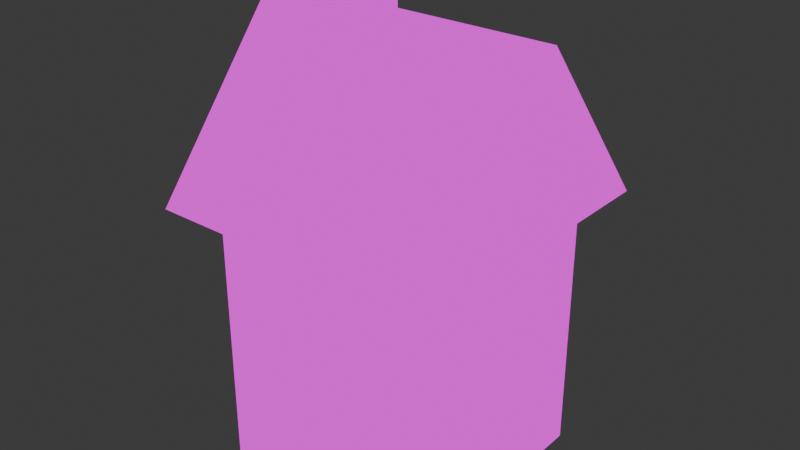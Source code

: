 # Source: house-medium.blend  (saved by Blender 5.0.119; exported with 4.5.12 LTS)
import bpy
from mathutils import Matrix  # noqa: F401  (used for matrix-valued properties, if any)

bpy.ops.wm.read_factory_settings(use_empty=True)
scene = bpy.context.scene
scene.name = 'Scene'

# ---- collections
col_collection = bpy.data.collections.new('Collection'); scene.collection.children.link(col_collection)

# ---- images (referenced by path relative to the original .blend; pixels are not part of the script)
import os
ASSET_DIR = os.environ.get("B2B_ASSET_DIR", "")  # directory of the original .blend (textures are referenced by path, not embedded)
HERE = os.path.dirname(os.path.abspath(__file__))  # packed textures are extracted next to this script under _unpacked/

def load_image(name, relpath, width, height, colorspace="sRGB"):
    """Load a texture the original file referenced (path relative to the .blend, or extracted next to this script)."""
    p = next((c for c in (os.path.join(HERE, relpath), os.path.join(ASSET_DIR, relpath)) if relpath and os.path.exists(c)), "")
    if p:
        img = bpy.data.images.load(p, check_existing=True)
        img.name = name
    else:  # same state as the original file: an image datablock whose file is absent (Cycles renders it pink)
        img = bpy.data.images.new(name, width, height)
        img.source = "FILE"
        img.filepath = "//" + (relpath or name)
    img.colorspace_settings.name = colorspace
    return img
img_house_textures_2_png = load_image('house-textures-2.png', 'final-house-textures.png', 1024, 1024, 'sRGB')
img_house_light = load_image('house-light', 'house-final-emmision.png', 1024, 1024, 'sRGB')

# ---- materials (node trees are filled in below, after node groups)
mat_material = bpy.data.materials.new('Material')
mat_material.alpha_threshold = 0.0
mat_material.use_backface_culling_lightprobe_volume = False
mat_material.roughness = 0.5
mat_material.line_color = (0.0, 0.0, 0.0, 1.0)
mat_material_001 = bpy.data.materials.new('Material.001')

# ---- material node trees
mat_material.use_nodes = True; mat_material.node_tree.nodes.clear()
_N = mat_material.node_tree.nodes; _L = mat_material.node_tree.links
n0 = _N.new('ShaderNodeOutputMaterial'); n0.name = 'Material Output'; n0.location = (200, 100)
n1 = _N.new('ShaderNodeBsdfPrincipled'); n1.name = 'Principled BSDF'; n1.location = (-200, 100)
n2 = _N.new('ShaderNodeTexImage'); n2.name = 'Image Texture'; n2.location = (-584, 80)
n2.image = img_house_textures_2_png
n2.interpolation = 'Closest'
_L.new(n2.outputs[0], n0.inputs[0])
n0.is_active_output = True
mat_material_001.use_nodes = True; mat_material_001.node_tree.nodes.clear()
_N = mat_material_001.node_tree.nodes; _L = mat_material_001.node_tree.links
n0 = _N.new('ShaderNodeBsdfPrincipled'); n0.name = 'Principled BSDF'; n0.location = (-200, 100)
n0.inputs[28].default_value = 10.0
n1 = _N.new('ShaderNodeOutputMaterial'); n1.name = 'Material Output'; n1.location = (200, 100)
n2 = _N.new('ShaderNodeTexImage'); n2.name = 'Image Texture'; n2.location = (-278, 441)
n2.image = img_house_light
_L.new(n0.outputs[0], n1.inputs[0])
n1.is_active_output = True

# ---- world
world_world = bpy.data.worlds.new('World'); scene.world = world_world
world_world.use_nodes = True; world_world.node_tree.nodes.clear()
_N = world_world.node_tree.nodes; _L = world_world.node_tree.links
n0 = _N.new('ShaderNodeOutputWorld'); n0.name = 'World Output'; n0.location = (200, 100)
n1 = _N.new('ShaderNodeBackground'); n1.name = 'Background'; n1.location = (-200, 100)
n1.inputs[0].default_value = (0.05088, 0.05088, 0.05088, 1.0)
_L.new(n1.outputs[0], n0.inputs[0])
n0.is_active_output = True
world_world.color = (0.05088, 0.05088, 0.05088)
world_world.sun_shadow_jitter_overblur = 0.0

# ---- meshes
me_cube = bpy.data.meshes.new('Cube')
me_cube.from_pydata([(0.1385, -0.3235, 2.605), (0.2, -0.262, 1.522), (0.1385, -0.6005, 2.605), (0.2, -0.662, 1.522), (-0.1385, -0.3235, 2.605), (-0.2, -0.262, 1.522), (-0.1385, -0.6005, 2.605), (-0.2, -0.662, 1.522), (1.148, -1.148, 1.0), (-1.148, -1.148, 1.0), (1.148, 1.148, 1.0), (-1.148, 1.148, 1.0), (1.148, -0.07067, 2.346), (-1.148, -0.07067, 2.346), (1.148, 0.07067, 2.346), (-1.148, 0.07067, 2.346), (1.0, 0.7413, 1.0), (0.5138, 1.0, 0.6406), (1.148, 1.148, 1.0), (0.5138, 1.0, -0.0001226), (1.0, 0.7413, -1.0), (0.7413, -1.0, 1.0), (1.0, -0.7413, 1.0), (1.148, -1.148, 1.0), (1.0, -0.7413, -1.0), (0.7413, -1.0, -1.0), (-0.5138, 1.0, 0.6406), (-1.0, 0.4578, 0.01208), (-1.148, 1.148, 1.0), (-1.0, 0.4578, -0.9955), (-0.5138, 1.0, -0.0001226), (-1.0, -0.1393, 0.01208), (-0.7413, -1.0, 1.0), (-1.148, -1.148, 1.0), (-0.7413, -1.0, -1.0), (-1.0, -0.1393, -0.9955), (-1.0, -0.7413, 1.0), (-1.0, -0.7413, -1.0), (-1.0, 0.7413, -1.0), (-1.0, 0.7413, 1.0), (-0.8253, -0.1393, 0.01208), (-0.8253, -0.1393, -0.9955), (-0.8253, 0.4578, -0.9955), (-0.8253, 0.4578, 0.01208), (0.7413, 1.0, -1.0), (0.7413, 1.0, 1.0), (-0.7413, 1.0, 1.0), (-0.7413, 1.0, -1.0), (0.5138, 0.9265, 0.0187), (0.5138, 0.9265, 0.6406), (-0.5138, 0.9265, 0.6406), (-0.5138, 0.9265, 0.0187), (0.6275, 1.0, -0.1937), (-0.6275, 1.0, -0.1937), (0.5138, 1.126, -0.0001226), (-0.5138, 1.126, -0.0001226), (0.6275, 1.126, -0.1937), (-0.6275, 1.126, -0.1937), (-0.2, -0.662, 2.605), (-0.2, -0.262, 2.605), (0.2, -0.662, 2.605), (0.2, -0.262, 2.605), (-0.1385, -0.6005, 1.835), (-0.1385, -0.3235, 1.835), (0.1385, -0.6005, 1.835), (0.1385, -0.3235, 1.835)], [], [(0, 4, 63, 65), (5, 1, 3, 7), (3, 60, 58, 7), (1, 61, 60, 3), (5, 59, 61, 1), (11, 9, 13, 15), (7, 58, 59, 5), (14, 15, 13, 12), (9, 8, 12, 13), (10, 11, 15, 14), (8, 10, 14, 12), (16, 45, 18), (21, 22, 23), (46, 39, 28), (36, 32, 33), (16, 20, 44, 45), (34, 32, 36, 37), (21, 25, 24, 22), (46, 47, 38, 39), (19, 30, 51, 48), (20, 16, 22, 24), (18, 45, 46, 28, 11, 10), (23, 22, 16, 18, 10, 8), (38, 47, 44, 20, 24, 25, 34, 37), (25, 21, 32, 34), (33, 32, 21, 23, 8, 9), (29, 35, 41, 42), (28, 39, 36, 33, 9, 11), (31, 35, 37, 36), (29, 27, 39, 38), (35, 29, 38, 37), (27, 31, 36, 39), (41, 40, 43, 42), (35, 31, 40, 41), (31, 27, 43, 40), (27, 29, 42, 43), (19, 17, 45, 44, 52), (26, 30, 53, 47, 46), (53, 52, 44, 47), (17, 26, 46, 45), (51, 50, 49, 48), (17, 19, 48, 49), (26, 17, 49, 50), (30, 26, 50, 51), (53, 30, 55, 57), (55, 54, 56, 57), (19, 52, 56, 54), (30, 19, 54, 55), (52, 53, 57, 56), (6, 4, 59, 58), (2, 6, 58, 60), (4, 0, 61, 59), (0, 2, 60, 61), (65, 63, 62, 64), (4, 6, 62, 63), (2, 0, 65, 64), (6, 2, 64, 62)])
me_cube.polygons.foreach_set('material_index', [0, 0, 0, 0, 0, 0, 0, 0, 0, 0, 0, 0, 0, 0, 0, 0, 0, 0, 0, 0, 0, 0, 0, 0, 0, 0, 0, 0, 0, 0, 0, 0, 0, 0, 0, 0, 0, 0, 0, 0, 1, 0, 0, 0, 0, 0, 0, 0, 0, 0, 0, 0, 0, 0, 0, 0, 0])
_uv = me_cube.uv_layers.new(name='UVMap')
_uv.uv.foreach_set('vector', [0.0284, 0.8676, 0.05651, 0.8676, 0.05651, 0.9458, 0.0284, 0.9458, 0.8218, 0.5198, 0.7812, 0.5198, 0.7812, 0.4792, 0.8218, 0.4792, 0.4148, 0.8466, 0.4148, 0.7367, 0.4554, 0.7367, 0.4554, 0.8466, 0.838, 0.904, 0.838, 0.7945, 0.8785, 0.7945, 0.8785, 0.904, 0.7923, 0.1395, 0.7923, 0.05376, 0.8328, 0.05376, 0.8328, 0.1395, 0.358, 0.5779, 0.358, 0.8108, 0.2217, 0.7015, 0.2217, 0.6872, 0.7406, 0.9043, 0.7406, 0.7945, 0.7812, 0.7945, 0.7812, 0.9043, 0.3271, 0.0284, 0.3271, 0.2614, 0.3182, 0.2614, 0.3182, 0.0284, 0.1649, 0.5779, 0.1649, 0.8108, 0.0284, 0.8108, 0.0284, 0.5779, 0.502, 0.0284, 0.502, 0.2614, 0.3271, 0.2614, 0.3271, 0.0284, 0.6838, 0.5794, 0.6838, 0.8123, 0.5478, 0.703, 0.5478, 0.6887, 0.2201, 0.2463, 0.2463, 0.2201, 0.2614, 0.2614, 0.04343, 0.2201, 0.06967, 0.2463, 0.0284, 0.2614, 0.2463, 0.06967, 0.2201, 0.04343, 0.2614, 0.0284, 0.06967, 0.04343, 0.04343, 0.06967, 0.0284, 0.0284, 0.574, 0.3204, 0.574, 0.5226, 0.5478, 0.5203, 0.5478, 0.3182, 0.2313, 0.3444, 0.0284, 0.3444, 0.0284, 0.3182, 0.2313, 0.3182, 0.0284, 0.4948, 0.2313, 0.4948, 0.2313, 0.5211, 0.0284, 0.5211, 0.7355, 0.0284, 0.7355, 0.231, 0.7092, 0.2324, 0.7092, 0.02974, 0.8934, 0.3297, 0.8934, 0.4339, 0.8873, 0.4339, 0.8873, 0.3297, 0.574, 0.5226, 0.574, 0.3204, 0.7244, 0.3204, 0.7244, 0.5226, 0.2614, 0.2614, 0.2463, 0.2201, 0.2463, 0.06967, 0.2614, 0.0284, 0.2614, 0.0284, 0.2614, 0.2614, 0.0284, 0.2614, 0.06967, 0.2463, 0.2201, 0.2463, 0.2614, 0.2614, 0.2614, 0.2614, 0.0284, 0.2614, 0.4647, 0.3182, 0.491, 0.3444, 0.491, 0.4948, 0.4647, 0.5211, 0.3143, 0.5211, 0.2881, 0.4948, 0.2881, 0.3444, 0.3143, 0.3182, 0.2313, 0.4948, 0.0284, 0.4948, 0.0284, 0.3444, 0.2313, 0.3444, 0.0284, 0.0284, 0.04343, 0.06967, 0.04343, 0.2201, 0.0284, 0.2614, 0.0284, 0.2614, 0.0284, 0.0284, 0.8896, 0.146, 0.8896, 0.1082, 0.9073, 0.1082, 0.9073, 0.146, 0.2614, 0.0284, 0.2201, 0.04343, 0.06967, 0.04343, 0.0284, 0.0284, 0.0284, 0.0284, 0.2614, 0.0284, 0.6199, 0.1298, 0.6199, 0.2319, 0.5588, 0.2324, 0.5588, 0.02974, 0.6805, 0.2319, 0.6805, 0.1298, 0.7092, 0.02974, 0.7092, 0.2324, 0.6199, 0.2319, 0.6805, 0.2319, 0.7092, 0.2324, 0.5588, 0.2324, 0.6805, 0.1298, 0.6199, 0.1298, 0.5588, 0.02974, 0.7092, 0.02974, 0.4148, 0.6799, 0.4148, 0.5779, 0.4754, 0.5779, 0.4754, 0.6799, 0.8896, 0.1082, 0.8896, 0.0284, 0.9073, 0.0284, 0.9073, 0.1082, 0.81, 0.1963, 0.81, 0.2569, 0.7923, 0.2569, 0.7923, 0.1963, 0.9655, 0.5794, 0.9655, 0.6816, 0.9478, 0.6816, 0.9478, 0.5794, 0.8679, 0.6586, 0.8679, 0.6078, 0.891, 0.5794, 0.891, 0.7377, 0.8794, 0.6739, 0.7637, 0.6078, 0.7637, 0.6586, 0.7521, 0.6739, 0.7406, 0.7377, 0.7406, 0.5794, 0.7521, 0.6739, 0.8794, 0.6739, 0.891, 0.7377, 0.7406, 0.7377, 0.8679, 0.6078, 0.7637, 0.6078, 0.7406, 0.5794, 0.891, 0.5794, 0.8305, 0.4224, 0.7812, 0.4224, 0.7812, 0.3182, 0.8305, 0.3182, 0.2906, 0.8676, 0.2906, 0.9325, 0.2831, 0.9306, 0.2831, 0.8676, 0.9716, 0.0284, 0.9716, 0.1326, 0.9641, 0.1326, 0.9641, 0.0284, 0.3474, 0.9324, 0.3474, 0.8676, 0.3548, 0.8676, 0.3548, 0.9305, 0.5478, 0.8893, 0.5478, 0.8691, 0.5605, 0.8691, 0.5605, 0.8893, 0.9014, 0.4339, 0.9014, 0.3297, 0.9167, 0.3182, 0.9167, 0.4455, 0.8795, 0.2363, 0.8795, 0.2569, 0.8668, 0.2569, 0.8668, 0.2363, 0.8934, 0.4339, 0.8934, 0.3297, 0.9014, 0.3297, 0.9014, 0.4339, 0.9353, 0.9219, 0.9353, 0.7945, 0.9481, 0.7945, 0.9481, 0.9219, 0.7985, 0.0323, 0.7985, 0.04987, 0.7923, 0.05376, 0.7923, 0.0284, 0.8266, 0.0323, 0.7985, 0.0323, 0.7923, 0.0284, 0.8328, 0.0284, 0.7985, 0.04987, 0.8266, 0.04987, 0.8328, 0.05376, 0.7923, 0.05376, 0.8266, 0.04987, 0.8266, 0.0323, 0.8328, 0.0284, 0.8328, 0.05376, 0.8266, 0.1109, 0.7985, 0.1109, 0.7985, 0.0933, 0.8266, 0.0933, 0.1982, 0.8676, 0.2263, 0.8676, 0.2263, 0.9455, 0.1982, 0.9455, 0.1133, 0.8676, 0.1414, 0.8676, 0.1414, 0.9457, 0.1133, 0.9457, 0.7985, 0.0323, 0.8266, 0.0323, 0.8266, 0.0933, 0.7985, 0.0933])
me_cube.materials.append(mat_material)
me_cube.materials.append(mat_material_001)
me_cube.use_mirror_vertex_groups = False
me_cube.update()

# ---- objects
ob_cube = bpy.data.objects.new('Cube', me_cube)

# ---- transforms, parenting, visibility, modifiers, constraints
ob_cube.location = (0.0, 0.0, 0.0)
ob_cube.lock_rotations_4d = False
ob_cube.empty_display_type = 'ARROWS'
ob_cube.lineart.crease_threshold = 0.0

# ---- collection membership
col_collection.objects.link(ob_cube)

# ---- scene / render settings (as saved in the file)
scene.frame_start = 1; scene.frame_end = 250; scene.frame_set(1)
scene.render.engine = 'CYCLES'
scene.render.bake_bias = 0.0
scene.render.bake_samples = 0
scene.cycles.sampling_pattern = 'TABULATED_SOBOL'
scene.cycles.bake_type = 'EMIT'
scene.eevee.use_volume_custom_range = False
bpy.context.view_layer.update()

# ---- added for rendering (the .blend has no active camera): camera
cam_auto = bpy.data.cameras.new('AutoCamera')
cam_auto.lens = 50.0
cam_auto.sensor_width = 36.0
cam_auto.clip_end = 1000.0
ob_auto_camera = bpy.data.objects.new('AutoCamera', cam_auto)
scene.collection.objects.link(ob_auto_camera)
ob_auto_camera.location = (4.4894, -5.38729, 4.3941)
ob_auto_camera.rotation_euler = (1.09748, -7.21219e-08, 0.694738)
scene.camera = ob_auto_camera
bpy.context.view_layer.update()
